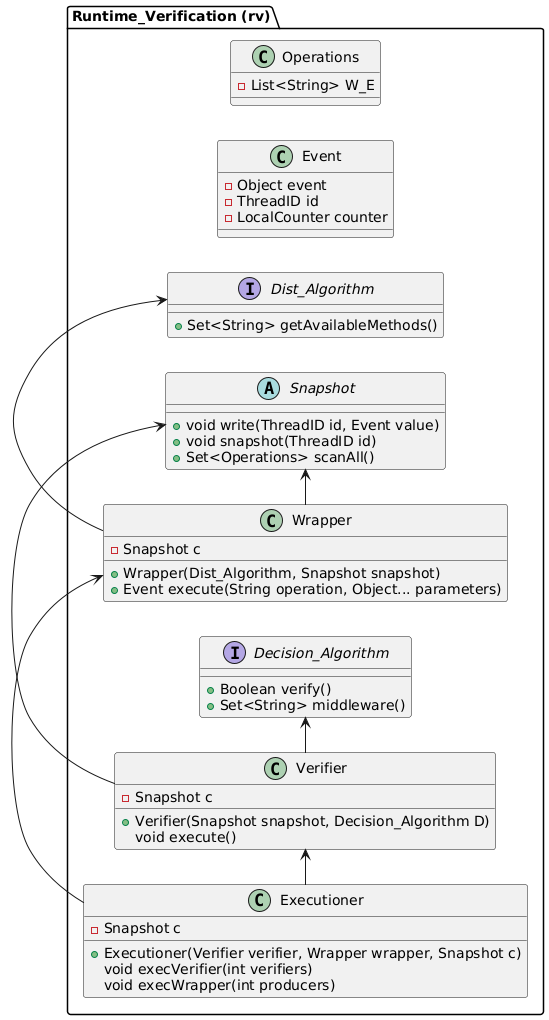

The diagram above was rendered by PlantUML. Its source (embedded in the PNG):
@startuml
left to right direction
  allow_mixing
  package "Runtime_Verification (rv)" {
          interface Dist_Algorithm {
                  ' Algorithm A
                  + Set<String> getAvailableMethods()
          }
          interface Decision_Algorithm {
                  ' Algorithm D
                  + Boolean verify()
                  + Set<String> middleware()
          }
          class Event {
                  - Object event
                  - ThreadID id
                  - LocalCounter counter
          }
          class Operations{
                  ' Set of all invocations and responses in the snapshot
                  - List<String> W_E
          }
          class Wrapper {
                  ' Shared object
                  - Snapshot c
                  ' Algorithm A+ or A* (with collect or atomic snapshots)
                  + Wrapper(Dist_Algorithm, Snapshot snapshot)
                  ' Returns a response event
                  + Event execute(String operation, Object... parameters)
          }
          class Verifier {
                  ' Shared object
                  - Snapshot c
                  ' A+ should shared?
                  + Verifier(Snapshot snapshot, Decision_Algorithm D)
                  ' Here, processes read results from the snapshot
                  void execute()
          }
          class Executioner {
                  ' Shared object
                  - Snapshot c
                  + Executioner(Verifier verifier, Wrapper wrapper, Snapshot c)
                  ' Each process use the same instance of Verifier or not?
                  void execVerifier(int verifiers)
                  void execWrapper(int producers)
          }
          abstract class Snapshot {
                  ' A process writes an invocation or response event
                  + void write(ThreadID id, Event value)
                  ' A non-atomic snapshot is a collect
                  + void snapshot(ThreadID id)
                  ' scanAll reads all events already written in the Snapshot                  
                  + Set<Operations> scanAll()
          }
          Wrapper -> Dist_Algorithm
          Wrapper -> Snapshot
          Verifier -> Snapshot
          Verifier -> Decision_Algorithm
          Executioner -> Verifier
          Executioner -> Wrapper
  }
@enduml